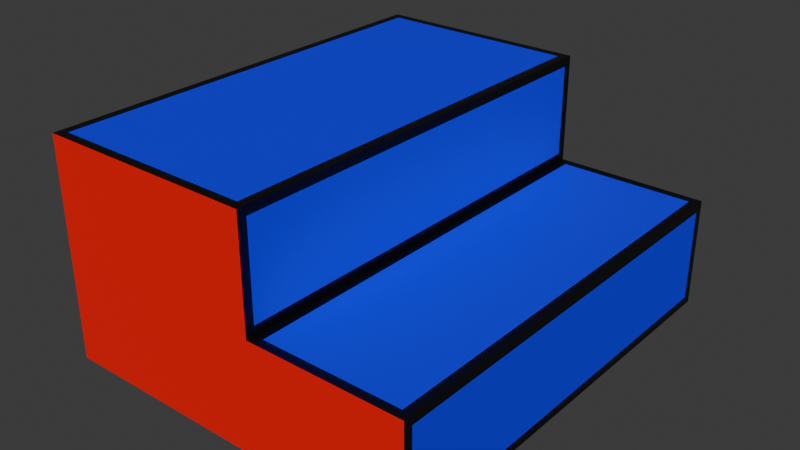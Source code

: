 # Source: Block.blend  (saved by Blender 5.2.44; exported with 4.5.12 LTS)
import bpy
from mathutils import Matrix  # noqa: F401  (used for matrix-valued properties, if any)

bpy.ops.wm.read_factory_settings(use_empty=True)
scene = bpy.context.scene
scene.name = 'Scene'

# ---- images (referenced by path relative to the original .blend; pixels are not part of the script)
import os
ASSET_DIR = os.environ.get("B2B_ASSET_DIR", "")  # directory of the original .blend (textures are referenced by path, not embedded)
HERE = os.path.dirname(os.path.abspath(__file__))  # packed textures are extracted next to this script under _unpacked/

def load_image(name, relpath, width, height, colorspace="sRGB"):
    """Load a texture the original file referenced (path relative to the .blend, or extracted next to this script)."""
    p = next((c for c in (os.path.join(HERE, relpath), os.path.join(ASSET_DIR, relpath)) if relpath and os.path.exists(c)), "")
    if p:
        img = bpy.data.images.load(p, check_existing=True)
        img.name = name
    else:  # same state as the original file: an image datablock whose file is absent (Cycles renders it pink)
        img = bpy.data.images.new(name, width, height)
        img.source = "FILE"
        img.filepath = "//" + (relpath or name)
    img.colorspace_settings.name = colorspace
    return img
img_color_atlas_png_001 = load_image('Color Atlas.png.001', '_unpacked/Color_Atlas.5949c3af.png', 256, 256, 'sRGB')

# ---- materials (node trees are filled in below, after node groups)
mat_block = bpy.data.materials.new('Block')

# ---- material node trees
mat_block.use_nodes = True; mat_block.node_tree.nodes.clear()
_N = mat_block.node_tree.nodes; _L = mat_block.node_tree.links
n0 = _N.new('ShaderNodeBsdfPrincipled'); n0.name = 'Principled BSDF'; n0.location = (-200, 100)
n0.inputs[10].default_value = 0.005
n1 = _N.new('ShaderNodeOutputMaterial'); n1.name = 'Material Output'; n1.location = (77, 128)
n2 = _N.new('ShaderNodeTexImage'); n2.name = 'Image Texture'; n2.location = (-547, 73)
n2.image = img_color_atlas_png_001
n2.interpolation = 'Closest'
_L.new(n0.outputs[0], n1.inputs[0])
_L.new(n2.outputs[0], n0.inputs[0])
n1.is_active_output = True

# ---- world
world_world = bpy.data.worlds.new('World'); scene.world = world_world
world_world.use_nodes = True; world_world.node_tree.nodes.clear()
_N = world_world.node_tree.nodes; _L = world_world.node_tree.links
n0 = _N.new('ShaderNodeOutputWorld'); n0.name = 'World Output'; n0.location = (200, 100)
n1 = _N.new('ShaderNodeBackground'); n1.name = 'Background'; n1.location = (-200, 100)
n1.inputs[0].default_value = (0.05088, 0.05088, 0.05088, 1.0)
_L.new(n1.outputs[0], n0.inputs[0])
n0.is_active_output = True
world_world.color = (0.05088, 0.05088, 0.05088)
world_world.sun_shadow_jitter_overblur = 0.0

# ---- meshes
me_block = bpy.data.meshes.new('Block')
me_block.from_pydata([(-3.999, -5.0, -2.188), (-3.999, -5.0, 2.812), (-3.999, 5.0, -2.188), (-3.999, 5.0, 2.812), (1.001, -5.0, -2.188), (1.001, -5.0, 2.812), (1.001, 5.0, -2.188), (1.001, 5.0, 2.812), (-3.999, -5.0, 0.3125), (-3.999, 5.0, 0.3125), (1.001, 5.0, 0.3125), (1.001, -5.0, 0.3125), (4.496, 5.0, 0.3125), (4.496, 5.0, -2.188), (4.496, -5.0, -2.188), (4.496, -5.0, 0.3125), (1.001, 4.8, 0.5125), (1.001, 4.8, 2.612), (1.001, -4.8, 2.612), (1.001, -4.8, 0.5125), (0.8013, 4.8, 2.812), (-3.799, 4.8, 2.812), (-3.799, -4.8, 2.812), (0.8013, -4.8, 2.812), (4.496, 4.8, -1.987), (4.496, 4.8, 0.1125), (4.496, -4.8, 0.1125), (4.496, -4.8, -1.987), (1.201, 4.8, 0.3125), (1.201, -4.8, 0.3125), (4.296, -4.8, 0.3125), (4.296, 4.8, 0.3125)], [], [(8, 1, 3, 9), (9, 3, 7, 10), (16, 17, 18, 19), (11, 5, 1, 8), (2, 6, 4, 0), (20, 21, 22, 23), (4, 11, 8, 0), (6, 10, 12, 13), (2, 9, 10, 6), (0, 8, 9, 2), (24, 25, 26, 27), (28, 29, 30, 31), (11, 4, 14, 15), (4, 6, 13, 14), (10, 7, 17, 16), (7, 5, 18, 17), (5, 11, 19, 18), (11, 10, 16, 19), (7, 3, 21, 20), (3, 1, 22, 21), (1, 5, 23, 22), (5, 7, 20, 23), (13, 12, 25, 24), (12, 15, 26, 25), (15, 14, 27, 26), (14, 13, 24, 27), (10, 11, 29, 28), (11, 15, 30, 29), (15, 12, 31, 30), (12, 10, 28, 31)])
_k = set([(0, 2), (0, 4), (0, 8), (1, 3), (1, 5), (1, 8), (2, 6), (2, 9), (3, 7), (3, 9), (4, 14), (5, 7), (5, 11), (6, 13), (7, 10), (10, 11), (10, 12), (11, 15), (12, 13), (12, 15), (13, 14), (14, 15), (16, 17), (16, 19), (17, 18), (18, 19), (20, 21), (20, 23), (21, 22), (22, 23), (24, 25), (24, 27), (25, 26), (26, 27), (28, 29), (28, 31), (29, 30), (30, 31)])
me_block.attributes.new('sharp_edge', 'BOOLEAN', 'EDGE').data.foreach_set('value', [ (min(e.vertices), max(e.vertices)) in _k for e in me_block.edges])
_uv = me_block.uv_layers.new(name='UVMap')
_uv.uv.foreach_set('vector', [0.09341, 0.8478, 0.1082, 0.8478, 0.1082, 0.9071, 0.09341, 0.9071, 0.05612, 0.9547, 0.02082, 0.9547, 0.02082, 0.8841, 0.05612, 0.8841, 0.2986, 0.9686, 0.2851, 0.9686, 0.2851, 0.9072, 0.2986, 0.9072, 0.05399, 0.8987, 0.01596, 0.8987, 0.01596, 0.8226, 0.05399, 0.8226, 0.05528, 0.8998, 0.03972, 0.8998, 0.03972, 0.8687, 0.05528, 0.8687, 0.3331, 0.9459, 0.2905, 0.9459, 0.2905, 0.8568, 0.3331, 0.8568, 0.09201, 0.8987, 0.05399, 0.8987, 0.05399, 0.8226, 0.09201, 0.8226, 0.09143, 0.8841, 0.05612, 0.8841, 0.05612, 0.8348, 0.09143, 0.8348, 0.09143, 0.9547, 0.05612, 0.9547, 0.05612, 0.8841, 0.09143, 0.8841, 0.0786, 0.8478, 0.09341, 0.8478, 0.09341, 0.9071, 0.0786, 0.9071, 0.3409, 0.9673, 0.3296, 0.9673, 0.3296, 0.9155, 0.3409, 0.9155, 0.2894, 0.9784, 0.2894, 0.881, 0.3208, 0.881, 0.3208, 0.9784, 0.05399, 0.8987, 0.09201, 0.8987, 0.09201, 0.9519, 0.05399, 0.9519, 0.03972, 0.8687, 0.03972, 0.8998, 0.02885, 0.8998, 0.02885, 0.8687, 0.9244, 0.9395, 0.9084, 0.9395, 0.9097, 0.9382, 0.9231, 0.9382, 0.9084, 0.9395, 0.9084, 0.8755, 0.9097, 0.8767, 0.9097, 0.9382, 0.9084, 0.8755, 0.9244, 0.8755, 0.9231, 0.8767, 0.9097, 0.8767, 0.9244, 0.8755, 0.9244, 0.9395, 0.9231, 0.9382, 0.9231, 0.8767, 0.9502, 0.6774, 0.9039, 0.6774, 0.9057, 0.6755, 0.9484, 0.6755, 0.9039, 0.6774, 0.9039, 0.5846, 0.9057, 0.5865, 0.9057, 0.6755, 0.9039, 0.5846, 0.9502, 0.5846, 0.9484, 0.5865, 0.9057, 0.5865, 0.9502, 0.5846, 0.9502, 0.6774, 0.9484, 0.6755, 0.9484, 0.5865, 0.9665, 0.9379, 0.953, 0.9379, 0.9541, 0.9369, 0.9655, 0.9369, 0.953, 0.9379, 0.953, 0.884, 0.9541, 0.885, 0.9541, 0.9369, 0.953, 0.884, 0.9665, 0.884, 0.9655, 0.885, 0.9541, 0.885, 0.9665, 0.884, 0.9665, 0.9379, 0.9655, 0.9369, 0.9655, 0.885, 0.908, 0.7835, 0.908, 0.682, 0.91, 0.684, 0.91, 0.7814, 0.908, 0.682, 0.9434, 0.682, 0.9414, 0.684, 0.91, 0.684, 0.9434, 0.682, 0.9434, 0.7835, 0.9414, 0.7814, 0.9414, 0.684, 0.9434, 0.7835, 0.908, 0.7835, 0.91, 0.7814, 0.9414, 0.7814])
me_block.materials.append(mat_block)
me_block.update()
me_block.normals_split_custom_set([tuple(v) for v in zip(*[iter([-1.0, 0.0, 0.0, -1.0, 0.0, 0.0, -1.0, 0.0, 0.0, -1.0, 0.0, 0.0, 0.0, 1.0, 0.0, 0.0, 1.0, 0.0, 0.0, 1.0, 0.0, 0.0, 1.0, 0.0, 1.0, 0.0, 0.0, 1.0, 0.0, 0.0, 1.0, 0.0, 0.0, 1.0, 0.0, 0.0, 0.0, -1.0, 0.0, 0.0, -1.0, 0.0, 0.0, -1.0, 0.0, 0.0, -1.0, 0.0, 0.0, 0.0, -1.0, 0.0, 0.0, -1.0, 0.0, 0.0, -1.0, 0.0, 0.0, -1.0, 0.0, 0.0, 1.0, 0.0, 0.0, 1.0, 0.0, 0.0, 1.0, 0.0, 0.0, 1.0, 0.0, -1.0, 0.0, 0.0, -1.0, 0.0, 0.0, -1.0, 0.0, 0.0, -1.0, 0.0, 0.0, 1.0, 0.0, 0.0, 1.0, 0.0, 0.0, 1.0, 0.0, 0.0, 1.0, 0.0, 0.0, 1.0, 0.0, 0.0, 1.0, 0.0, 0.0, 1.0, 0.0, 0.0, 1.0, 0.0, -1.0, 0.0, 0.0, -1.0, 0.0, 0.0, -1.0, 0.0, 0.0, -1.0, 0.0, 0.0, 1.0, 0.0, 0.0, 1.0, 0.0, 0.0, 1.0, 0.0, 0.0, 1.0, 0.0, 0.0, 0.0, 0.0, 1.0, 0.0, 0.0, 1.0, 0.0, 0.0, 1.0, 0.0, 0.0, 1.0, 0.0, -1.0, 0.0, 0.0, -1.0, 0.0, 0.0, -1.0, 0.0, 0.0, -1.0, 0.0, 0.0, 0.0, -1.0, 0.0, 0.0, -1.0, 0.0, 0.0, -1.0, 0.0, 0.0, -1.0, 1.0, -5.183e-07, 0.0, 1.0, -5.183e-07, 0.0, 1.0, -5.183e-07, 0.0, 1.0, -5.183e-07, 0.0, 1.0, 0.0, 0.0, 1.0, 0.0, 0.0, 1.0, 0.0, 0.0, 1.0, 0.0, 0.0, 1.0, 5.183e-07, 0.0, 1.0, 5.183e-07, 0.0, 1.0, 5.183e-07, 0.0, 1.0, 5.183e-07, 0.0, 1.0, 0.0, 0.0, 1.0, 0.0, 0.0, 1.0, 0.0, 0.0, 1.0, 0.0, 0.0, 0.0, 0.0, 1.0, 0.0, 0.0, 1.0, 0.0, 0.0, 1.0, 0.0, 0.0, 1.0, -9.731e-07, 0.0, 1.0, -9.731e-07, 0.0, 1.0, -9.731e-07, 0.0, 1.0, -9.731e-07, 0.0, 1.0, 0.0, 0.0, 1.0, 0.0, 0.0, 1.0, 0.0, 0.0, 1.0, 0.0, 0.0, 1.0, 9.731e-07, 0.0, 1.0, 9.731e-07, 0.0, 1.0, 9.731e-07, 0.0, 1.0, 9.731e-07, 0.0, 1.0, 1.0, 0.0, 0.0, 1.0, 0.0, 0.0, 1.0, 0.0, 0.0, 1.0, 0.0, 0.0, 1.0, 0.0, 0.0, 1.0, 0.0, 0.0, 1.0, 0.0, 0.0, 1.0, 0.0, 0.0, 1.0, 0.0, 0.0, 1.0, 0.0, 0.0, 1.0, 0.0, 0.0, 1.0, 0.0, 0.0, 1.0, 0.0, 0.0, 1.0, 0.0, 0.0, 1.0, 0.0, 0.0, 1.0, 0.0, 0.0, 0.0, 0.0, 1.0, 0.0, 0.0, 1.0, 0.0, 0.0, 1.0, 0.0, 0.0, 1.0, 0.0, 0.0, 1.0, 0.0, 0.0, 1.0, 0.0, 0.0, 1.0, 0.0, 0.0, 1.0, 0.0, 0.0, 1.0, 0.0, 0.0, 1.0, 0.0, 0.0, 1.0, 0.0, 0.0, 1.0, 0.0, 0.0, 1.0, 0.0, 0.0, 1.0, 0.0, 0.0, 1.0, 0.0, 0.0, 1.0])] * 3)])

# ---- objects
ob_block = bpy.data.objects.new('Block', me_block)

# ---- transforms, parenting, visibility, modifiers, constraints
ob_block.location = (0.0, 0.0, 0.0)

# ---- collection membership
scene.collection.objects.link(ob_block)

# ---- scene / render settings (as saved in the file)
scene.frame_start = 1; scene.frame_end = 250; scene.frame_set(22)
scene.render.engine = 'CYCLES'
scene.render.bake_bias = 0.0
scene.render.bake_samples = 0
scene.render.compositor_device = 'GPU'
scene.cycles.bake_type = 'DIFFUSE'
scene.eevee.use_volume_custom_range = False
scene.eevee.fast_gi_thickness_near = 0.1
scene.eevee.fast_gi_thickness_far = 0.0
scene.eevee.ray_tracing_options.screen_trace_thickness = 0.1
bpy.context.view_layer.update()

# ---- added for rendering (the .blend has no active camera and no usable light): camera, sun
cam_auto = bpy.data.cameras.new('AutoCamera')
cam_auto.lens = 50.0
cam_auto.sensor_width = 36.0
cam_auto.clip_end = 1000.0
ob_auto_camera = bpy.data.objects.new('AutoCamera', cam_auto)
scene.collection.objects.link(ob_auto_camera)
ob_auto_camera.location = (13.2402, -15.5898, 10.7057)
ob_auto_camera.rotation_euler = (1.09748, -7.21219e-08, 0.694738)
scene.camera = ob_auto_camera
light_auto_sun = bpy.data.lights.new('AutoSun', 'SUN')
light_auto_sun.energy = 3.0
light_auto_sun.angle = 0.0523599
ob_auto_sun = bpy.data.objects.new('AutoSun', light_auto_sun)
scene.collection.objects.link(ob_auto_sun)
ob_auto_sun.rotation_euler = (0.872665, 0.174533, 0.523599)
bpy.context.view_layer.update()

